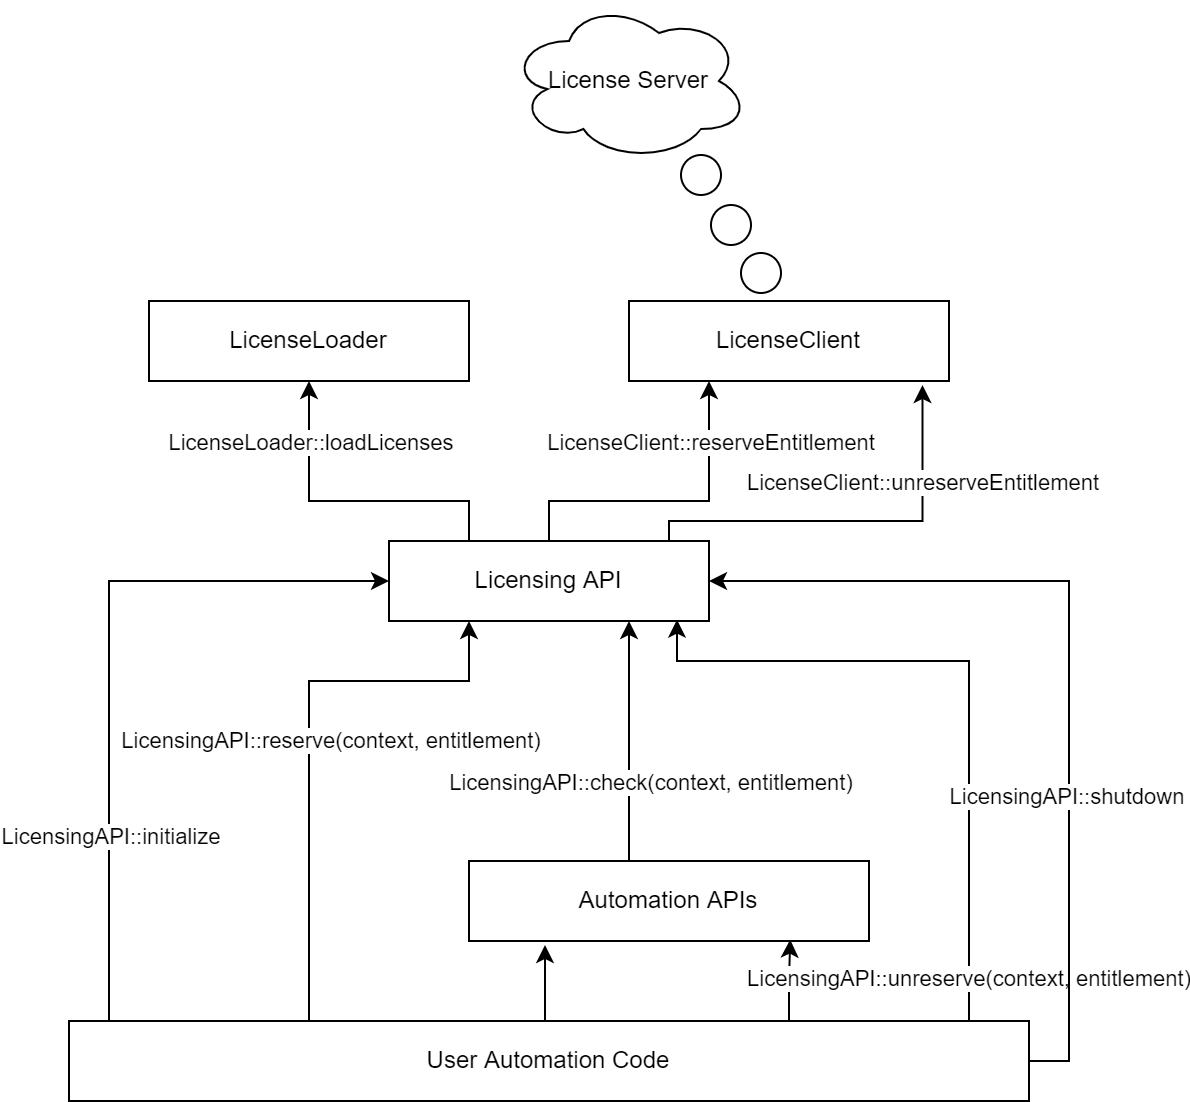

The diagram above was exported from draw.io. Its source (the exported page's mxGraphModel, read from the mxfile embedded in the PNG):
<mxGraphModel dx="2062" dy="1065" grid="1" gridSize="10" guides="1" tooltips="1" connect="1" arrows="1" fold="1" page="1" pageScale="1" pageWidth="1700" pageHeight="1100" math="0" shadow="0">
  <root>
    <mxCell id="0" />
    <mxCell id="1" parent="0" />
    <mxCell id="l2jqbLnE24czaDrMjD4i-22" style="edgeStyle=orthogonalEdgeStyle;rounded=0;orthogonalLoop=1;jettySize=auto;html=1;exitX=0.25;exitY=0;exitDx=0;exitDy=0;entryX=0.5;entryY=1;entryDx=0;entryDy=0;" edge="1" parent="1" source="l2jqbLnE24czaDrMjD4i-1" target="l2jqbLnE24czaDrMjD4i-21">
      <mxGeometry relative="1" as="geometry">
        <Array as="points">
          <mxPoint x="800" y="500" />
          <mxPoint x="720" y="500" />
        </Array>
      </mxGeometry>
    </mxCell>
    <mxCell id="l2jqbLnE24czaDrMjD4i-23" value="LicenseLoader::loadLicenses" style="edgeLabel;html=1;align=center;verticalAlign=middle;resizable=0;points=[];" vertex="1" connectable="0" parent="l2jqbLnE24czaDrMjD4i-22">
      <mxGeometry x="0.4792" y="2" relative="1" as="geometry">
        <mxPoint x="2" y="-12" as="offset" />
      </mxGeometry>
    </mxCell>
    <mxCell id="l2jqbLnE24czaDrMjD4i-26" style="edgeStyle=orthogonalEdgeStyle;rounded=0;orthogonalLoop=1;jettySize=auto;html=1;exitX=0.5;exitY=0;exitDx=0;exitDy=0;entryX=0.25;entryY=1;entryDx=0;entryDy=0;" edge="1" parent="1" source="l2jqbLnE24czaDrMjD4i-1" target="l2jqbLnE24czaDrMjD4i-20">
      <mxGeometry relative="1" as="geometry">
        <Array as="points">
          <mxPoint x="840" y="500" />
          <mxPoint x="920" y="500" />
        </Array>
      </mxGeometry>
    </mxCell>
    <mxCell id="l2jqbLnE24czaDrMjD4i-30" value="LicenseClient::reserveEntitlement" style="edgeLabel;html=1;align=center;verticalAlign=middle;resizable=0;points=[];" vertex="1" connectable="0" parent="l2jqbLnE24czaDrMjD4i-26">
      <mxGeometry x="0.7667" relative="1" as="geometry">
        <mxPoint y="11" as="offset" />
      </mxGeometry>
    </mxCell>
    <mxCell id="l2jqbLnE24czaDrMjD4i-28" style="edgeStyle=orthogonalEdgeStyle;rounded=0;orthogonalLoop=1;jettySize=auto;html=1;exitX=0.75;exitY=0;exitDx=0;exitDy=0;entryX=0.917;entryY=1.05;entryDx=0;entryDy=0;entryPerimeter=0;" edge="1" parent="1" source="l2jqbLnE24czaDrMjD4i-1" target="l2jqbLnE24czaDrMjD4i-20">
      <mxGeometry relative="1" as="geometry">
        <Array as="points">
          <mxPoint x="900" y="520" />
          <mxPoint x="900" y="510" />
          <mxPoint x="1027" y="510" />
        </Array>
      </mxGeometry>
    </mxCell>
    <mxCell id="l2jqbLnE24czaDrMjD4i-31" value="LicenseClient::unreserveEntitlement" style="edgeLabel;html=1;align=center;verticalAlign=middle;resizable=0;points=[];" vertex="1" connectable="0" parent="l2jqbLnE24czaDrMjD4i-28">
      <mxGeometry x="0.5668" relative="1" as="geometry">
        <mxPoint as="offset" />
      </mxGeometry>
    </mxCell>
    <mxCell id="l2jqbLnE24czaDrMjD4i-1" value="Licensing API" style="rounded=0;whiteSpace=wrap;html=1;" vertex="1" parent="1">
      <mxGeometry x="760" y="520" width="160" height="40" as="geometry" />
    </mxCell>
    <mxCell id="l2jqbLnE24czaDrMjD4i-4" style="edgeStyle=orthogonalEdgeStyle;rounded=0;orthogonalLoop=1;jettySize=auto;html=1;exitX=0.25;exitY=0;exitDx=0;exitDy=0;entryX=0;entryY=0.5;entryDx=0;entryDy=0;" edge="1" parent="1" source="l2jqbLnE24czaDrMjD4i-2" target="l2jqbLnE24czaDrMjD4i-1">
      <mxGeometry relative="1" as="geometry">
        <Array as="points">
          <mxPoint x="620" y="760" />
          <mxPoint x="620" y="540" />
        </Array>
      </mxGeometry>
    </mxCell>
    <mxCell id="l2jqbLnE24czaDrMjD4i-5" value="LicensingAPI::initialize" style="edgeLabel;html=1;align=center;verticalAlign=middle;resizable=0;points=[];" vertex="1" connectable="0" parent="l2jqbLnE24czaDrMjD4i-4">
      <mxGeometry x="-0.1593" relative="1" as="geometry">
        <mxPoint as="offset" />
      </mxGeometry>
    </mxCell>
    <mxCell id="l2jqbLnE24czaDrMjD4i-7" style="edgeStyle=orthogonalEdgeStyle;rounded=0;orthogonalLoop=1;jettySize=auto;html=1;exitX=0.25;exitY=0;exitDx=0;exitDy=0;entryX=0.25;entryY=1;entryDx=0;entryDy=0;" edge="1" parent="1" source="l2jqbLnE24czaDrMjD4i-2" target="l2jqbLnE24czaDrMjD4i-1">
      <mxGeometry relative="1" as="geometry">
        <Array as="points">
          <mxPoint x="720" y="590" />
          <mxPoint x="800" y="590" />
        </Array>
      </mxGeometry>
    </mxCell>
    <mxCell id="l2jqbLnE24czaDrMjD4i-8" value="LicensingAPI::reserve(context, entitlement)" style="edgeLabel;html=1;align=center;verticalAlign=middle;resizable=0;points=[];" vertex="1" connectable="0" parent="l2jqbLnE24czaDrMjD4i-7">
      <mxGeometry x="0.0095" y="2" relative="1" as="geometry">
        <mxPoint x="12" as="offset" />
      </mxGeometry>
    </mxCell>
    <mxCell id="l2jqbLnE24czaDrMjD4i-11" style="edgeStyle=orthogonalEdgeStyle;rounded=0;orthogonalLoop=1;jettySize=auto;html=1;exitX=0.5;exitY=0;exitDx=0;exitDy=0;entryX=0.19;entryY=1.05;entryDx=0;entryDy=0;entryPerimeter=0;" edge="1" parent="1" source="l2jqbLnE24czaDrMjD4i-2" target="l2jqbLnE24czaDrMjD4i-9">
      <mxGeometry relative="1" as="geometry" />
    </mxCell>
    <mxCell id="l2jqbLnE24czaDrMjD4i-12" style="edgeStyle=orthogonalEdgeStyle;rounded=0;orthogonalLoop=1;jettySize=auto;html=1;exitX=0.75;exitY=0;exitDx=0;exitDy=0;entryX=0.803;entryY=0.983;entryDx=0;entryDy=0;entryPerimeter=0;" edge="1" parent="1" source="l2jqbLnE24czaDrMjD4i-2" target="l2jqbLnE24czaDrMjD4i-9">
      <mxGeometry relative="1" as="geometry" />
    </mxCell>
    <mxCell id="l2jqbLnE24czaDrMjD4i-16" style="edgeStyle=orthogonalEdgeStyle;rounded=0;orthogonalLoop=1;jettySize=auto;html=1;exitX=1;exitY=0;exitDx=0;exitDy=0;entryX=0.9;entryY=0.983;entryDx=0;entryDy=0;entryPerimeter=0;" edge="1" parent="1" source="l2jqbLnE24czaDrMjD4i-2" target="l2jqbLnE24czaDrMjD4i-1">
      <mxGeometry relative="1" as="geometry">
        <Array as="points">
          <mxPoint x="1050" y="760" />
          <mxPoint x="1050" y="580" />
          <mxPoint x="904" y="580" />
        </Array>
      </mxGeometry>
    </mxCell>
    <mxCell id="l2jqbLnE24czaDrMjD4i-17" value="LicensingAPI::unreserve(context, entitlement)" style="edgeLabel;html=1;align=center;verticalAlign=middle;resizable=0;points=[];" vertex="1" connectable="0" parent="l2jqbLnE24czaDrMjD4i-16">
      <mxGeometry x="-0.722" y="1" relative="1" as="geometry">
        <mxPoint as="offset" />
      </mxGeometry>
    </mxCell>
    <mxCell id="l2jqbLnE24czaDrMjD4i-18" style="edgeStyle=orthogonalEdgeStyle;rounded=0;orthogonalLoop=1;jettySize=auto;html=1;exitX=1;exitY=0.5;exitDx=0;exitDy=0;entryX=1;entryY=0.5;entryDx=0;entryDy=0;" edge="1" parent="1" source="l2jqbLnE24czaDrMjD4i-2" target="l2jqbLnE24czaDrMjD4i-1">
      <mxGeometry relative="1" as="geometry" />
    </mxCell>
    <mxCell id="l2jqbLnE24czaDrMjD4i-19" value="LicensingAPI::shutdown" style="edgeLabel;html=1;align=center;verticalAlign=middle;resizable=0;points=[];" vertex="1" connectable="0" parent="l2jqbLnE24czaDrMjD4i-18">
      <mxGeometry x="-0.303" y="2" relative="1" as="geometry">
        <mxPoint as="offset" />
      </mxGeometry>
    </mxCell>
    <mxCell id="l2jqbLnE24czaDrMjD4i-2" value="User Automation Code" style="rounded=0;whiteSpace=wrap;html=1;" vertex="1" parent="1">
      <mxGeometry x="600" y="760" width="480" height="40" as="geometry" />
    </mxCell>
    <mxCell id="l2jqbLnE24czaDrMjD4i-13" style="edgeStyle=orthogonalEdgeStyle;rounded=0;orthogonalLoop=1;jettySize=auto;html=1;exitX=0.5;exitY=0;exitDx=0;exitDy=0;entryX=0.75;entryY=1;entryDx=0;entryDy=0;" edge="1" parent="1" source="l2jqbLnE24czaDrMjD4i-9" target="l2jqbLnE24czaDrMjD4i-1">
      <mxGeometry relative="1" as="geometry">
        <Array as="points">
          <mxPoint x="880" y="680" />
        </Array>
      </mxGeometry>
    </mxCell>
    <mxCell id="l2jqbLnE24czaDrMjD4i-15" value="LicensingAPI::check(context, entitlement)" style="edgeLabel;html=1;align=center;verticalAlign=middle;resizable=0;points=[];" vertex="1" connectable="0" parent="l2jqbLnE24czaDrMjD4i-13">
      <mxGeometry x="-0.0095" y="-2" relative="1" as="geometry">
        <mxPoint x="8" y="9" as="offset" />
      </mxGeometry>
    </mxCell>
    <mxCell id="l2jqbLnE24czaDrMjD4i-9" value="Automation APIs" style="rounded=0;whiteSpace=wrap;html=1;" vertex="1" parent="1">
      <mxGeometry x="800" y="680" width="200" height="40" as="geometry" />
    </mxCell>
    <mxCell id="l2jqbLnE24czaDrMjD4i-20" value="LicenseClient" style="rounded=0;whiteSpace=wrap;html=1;" vertex="1" parent="1">
      <mxGeometry x="880" y="400" width="160" height="40" as="geometry" />
    </mxCell>
    <mxCell id="l2jqbLnE24czaDrMjD4i-21" value="LicenseLoader" style="rounded=0;whiteSpace=wrap;html=1;" vertex="1" parent="1">
      <mxGeometry x="640" y="400" width="160" height="40" as="geometry" />
    </mxCell>
    <mxCell id="l2jqbLnE24czaDrMjD4i-32" value="License Server" style="ellipse;shape=cloud;whiteSpace=wrap;html=1;" vertex="1" parent="1">
      <mxGeometry x="820" y="250" width="120" height="80" as="geometry" />
    </mxCell>
    <mxCell id="l2jqbLnE24czaDrMjD4i-33" value="" style="ellipse;whiteSpace=wrap;html=1;aspect=fixed;" vertex="1" parent="1">
      <mxGeometry x="906" y="327" width="20" height="20" as="geometry" />
    </mxCell>
    <mxCell id="l2jqbLnE24czaDrMjD4i-34" value="" style="ellipse;whiteSpace=wrap;html=1;aspect=fixed;" vertex="1" parent="1">
      <mxGeometry x="921" y="352" width="20" height="20" as="geometry" />
    </mxCell>
    <mxCell id="l2jqbLnE24czaDrMjD4i-35" value="" style="ellipse;whiteSpace=wrap;html=1;aspect=fixed;" vertex="1" parent="1">
      <mxGeometry x="936" y="376" width="20" height="20" as="geometry" />
    </mxCell>
  </root>
</mxGraphModel>